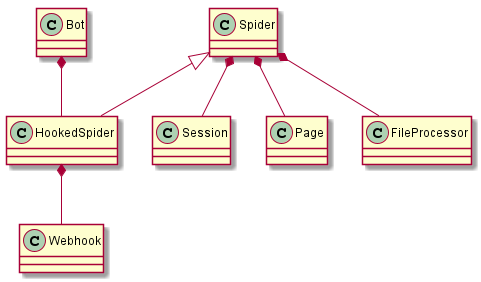

The diagram above was rendered by PlantUML. Its source (embedded in the PNG):
@startuml
Spider <|-- HookedSpider
Spider *-- Session
Spider *-- Page
Spider *-- FileProcessor
Bot *-- HookedSpider
HookedSpider *-- Webhook
@enduml